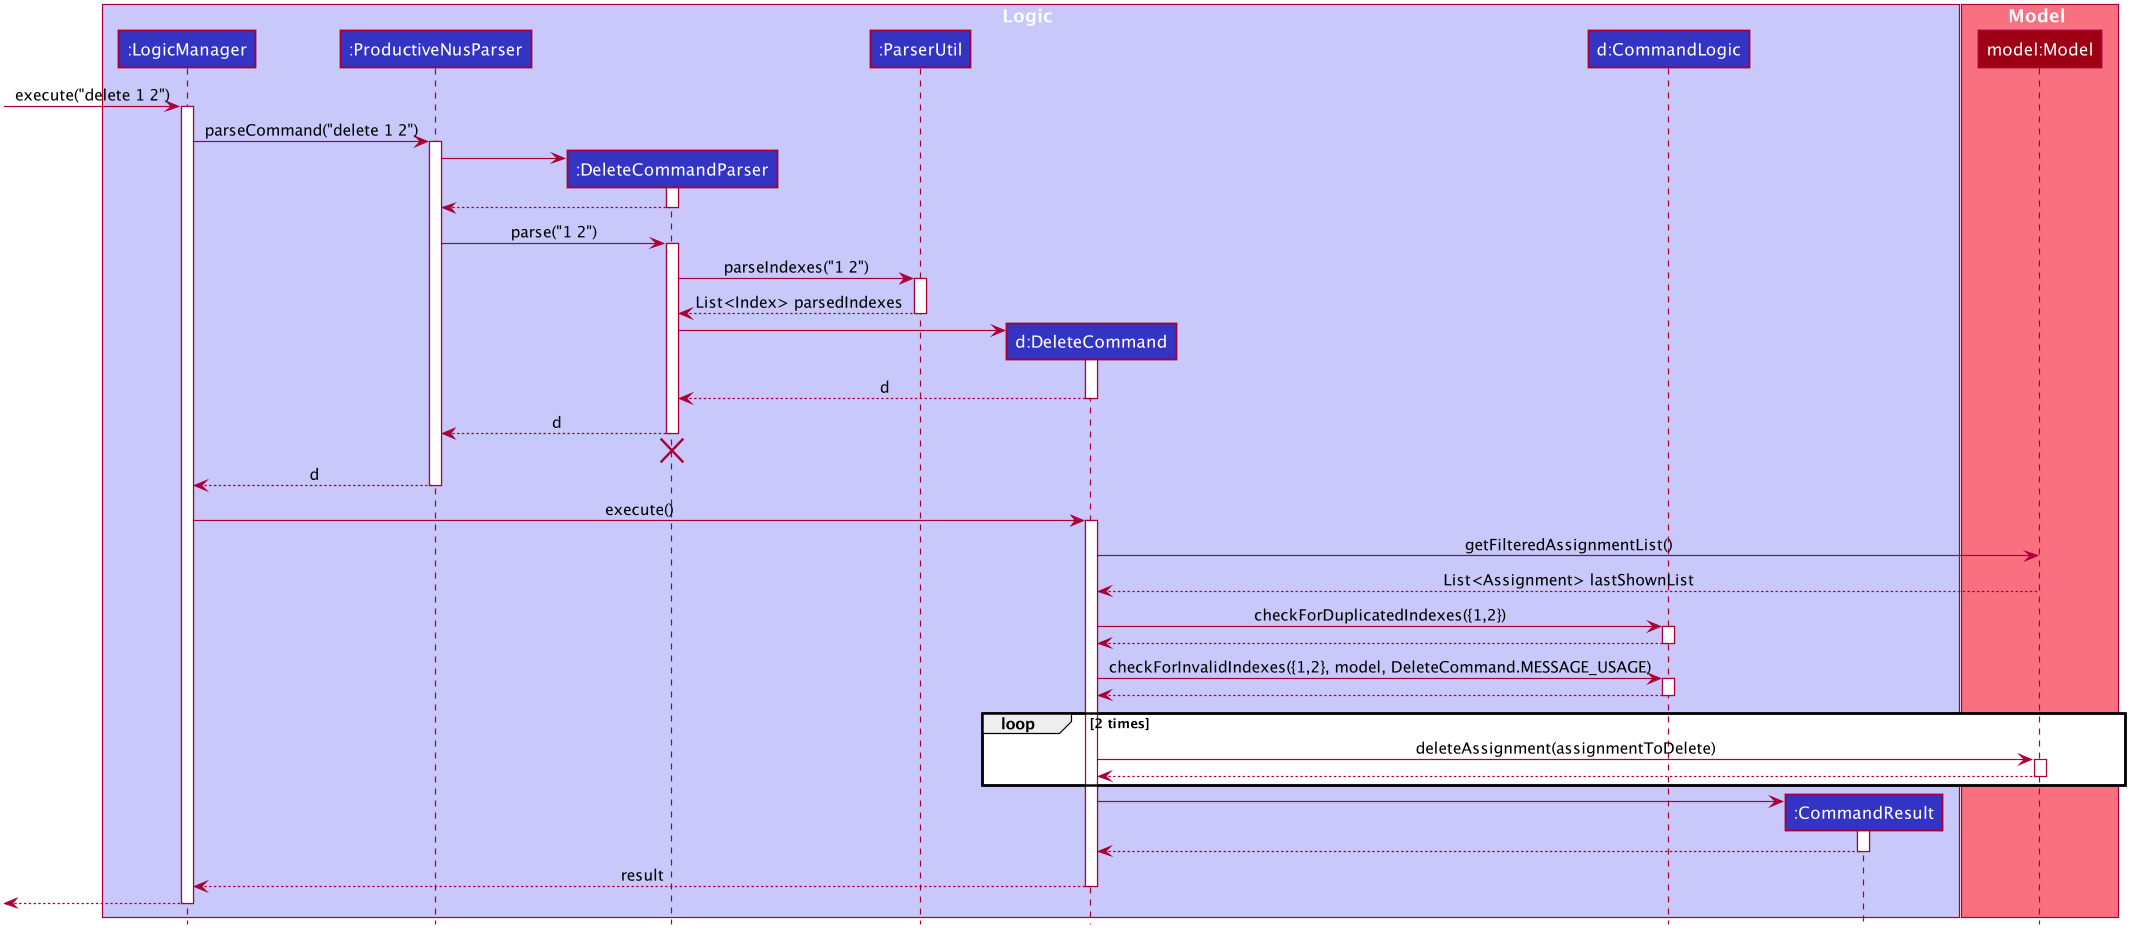

The diagram above was rendered by PlantUML. Its source (embedded in the PNG):
@startuml









skinparam BackgroundColor #FFFFFFF

skinparam Shadowing false

skinparam Class {
    FontColor #FFFFFF
    BorderThickness 1
    BorderColor #FFFFFF
    StereotypeFontColor #FFFFFF
    FontName Arial
}

skinparam Actor {
    BorderColor #000000
    Color #000000
    FontName Arial
}

skinparam Sequence {
    MessageAlign center
    BoxFontSize 15
    BoxPadding 0
    BoxFontColor #FFFFFF
    FontName Arial
}

skinparam Participant {
    FontColor #FFFFFFF
    Padding 20
}

skinparam MinClassWidth 50
skinparam ParticipantPadding 10
skinparam Shadowing false
skinparam DefaultTextAlignment center
skinparam packageStyle Rectangle

hide footbox
hide members
hide circle

box Logic #C8C8FA
participant ":LogicManager" as LogicManager #3333C4
participant ":ProductiveNusParser" as ProductiveNusParser #3333C4
participant ":DeleteCommandParser" as DeleteCommandParser #3333C4
participant ":ParserUtil" as ParserUtil #3333C4
participant "d:DeleteCommand" as DeleteCommand #3333C4
participant "d:CommandLogic" as CommandLogic #3333C4
participant ":CommandResult" as CommandResult #3333C4
end box

box Model #F97181
participant "model:Model" as Model #9D0012
end box

[-> LogicManager : execute("delete 1 2")
activate LogicManager

LogicManager -> ProductiveNusParser : parseCommand("delete 1 2")
activate ProductiveNusParser

create DeleteCommandParser
ProductiveNusParser -> DeleteCommandParser
activate DeleteCommandParser

DeleteCommandParser --> ProductiveNusParser
deactivate DeleteCommandParser

ProductiveNusParser -> DeleteCommandParser : parse("1 2")
activate DeleteCommandParser

DeleteCommandParser -> ParserUtil : parseIndexes("1 2")
activate ParserUtil
ParserUtil --> DeleteCommandParser : List<Index> parsedIndexes
deactivate ParserUtil


create DeleteCommand
DeleteCommandParser -> DeleteCommand
activate DeleteCommand

DeleteCommand --> DeleteCommandParser : d
deactivate DeleteCommand

DeleteCommandParser --> ProductiveNusParser : d
deactivate DeleteCommandParser
DeleteCommandParser -[hidden]-> ProductiveNusParser
destroy DeleteCommandParser

ProductiveNusParser --> LogicManager : d
deactivate ProductiveNusParser

LogicManager -> DeleteCommand : execute()
activate DeleteCommand

DeleteCommand -> Model : getFilteredAssignmentList()
Model --> DeleteCommand : List<Assignment> lastShownList

DeleteCommand -> CommandLogic : checkForDuplicatedIndexes({1,2})
activate CommandLogic
CommandLogic --> DeleteCommand
deactivate CommandLogic

DeleteCommand -> CommandLogic : checkForInvalidIndexes({1,2}, model, DeleteCommand.MESSAGE_USAGE)
activate CommandLogic
CommandLogic --> DeleteCommand
deactivate CommandLogic

loop 2 times
    DeleteCommand -> Model : deleteAssignment(assignmentToDelete)
    activate Model

    Model --> DeleteCommand
    deactivate Model
end

create CommandResult
DeleteCommand -> CommandResult
activate CommandResult

CommandResult --> DeleteCommand
deactivate CommandResult

DeleteCommand --> LogicManager : result
deactivate DeleteCommand

[<--LogicManager
deactivate LogicManager
@enduml